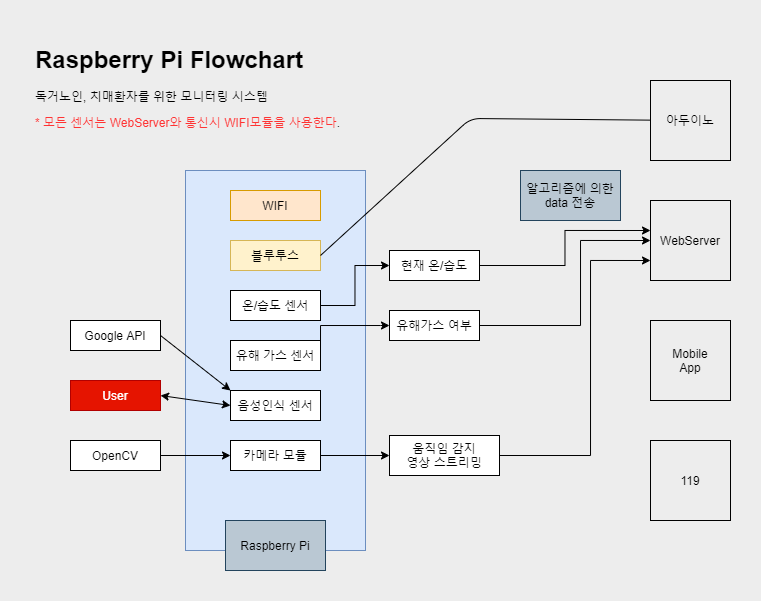

The diagram above was exported from draw.io. Its source (the exported page's mxGraphModel, read from the mxfile embedded in the PNG):
<mxGraphModel dx="1408" dy="754" grid="1" gridSize="10" guides="1" tooltips="1" connect="1" arrows="1" fold="1" page="1" pageScale="1" pageWidth="400" pageHeight="300" background="#EDEDED" math="0" shadow="0">
  <root>
    <mxCell id="0" />
    <mxCell id="1" parent="0" />
    <mxCell id="9gDE5F5-D1TeGCLQh4nk-13" value="" style="rounded=0;whiteSpace=wrap;html=1;fillColor=#dae8fc;strokeColor=#6c8ebf;" parent="1" vertex="1">
      <mxGeometry x="175" y="150" width="180" height="380" as="geometry" />
    </mxCell>
    <mxCell id="9gDE5F5-D1TeGCLQh4nk-10" value="User" style="rounded=0;whiteSpace=wrap;html=1;fillColor=#e51400;strokeColor=#B20000;fontColor=#ffffff;" parent="1" vertex="1">
      <mxGeometry x="60" y="360" width="90" height="30" as="geometry" />
    </mxCell>
    <mxCell id="9gDE5F5-D1TeGCLQh4nk-62" style="edgeStyle=orthogonalEdgeStyle;rounded=0;orthogonalLoop=1;jettySize=auto;html=1;exitX=1;exitY=0.5;exitDx=0;exitDy=0;entryX=0;entryY=0.5;entryDx=0;entryDy=0;" parent="1" source="9gDE5F5-D1TeGCLQh4nk-11" target="9gDE5F5-D1TeGCLQh4nk-17" edge="1">
      <mxGeometry relative="1" as="geometry" />
    </mxCell>
    <mxCell id="9gDE5F5-D1TeGCLQh4nk-11" value="OpenCV" style="rounded=0;whiteSpace=wrap;html=1;" parent="1" vertex="1">
      <mxGeometry x="60" y="420" width="90" height="30" as="geometry" />
    </mxCell>
    <mxCell id="9gDE5F5-D1TeGCLQh4nk-12" value="Google API" style="rounded=0;whiteSpace=wrap;html=1;" parent="1" vertex="1">
      <mxGeometry x="60" y="300" width="90" height="30" as="geometry" />
    </mxCell>
    <mxCell id="9gDE5F5-D1TeGCLQh4nk-35" style="edgeStyle=orthogonalEdgeStyle;rounded=0;orthogonalLoop=1;jettySize=auto;html=1;exitX=1;exitY=0.5;exitDx=0;exitDy=0;entryX=0;entryY=0.5;entryDx=0;entryDy=0;" parent="1" source="9gDE5F5-D1TeGCLQh4nk-14" target="9gDE5F5-D1TeGCLQh4nk-34" edge="1">
      <mxGeometry relative="1" as="geometry" />
    </mxCell>
    <mxCell id="9gDE5F5-D1TeGCLQh4nk-14" value="온/습도 센서" style="rounded=0;whiteSpace=wrap;html=1;" parent="1" vertex="1">
      <mxGeometry x="220" y="270" width="90" height="30" as="geometry" />
    </mxCell>
    <mxCell id="9gDE5F5-D1TeGCLQh4nk-39" style="edgeStyle=orthogonalEdgeStyle;rounded=0;orthogonalLoop=1;jettySize=auto;html=1;exitX=1;exitY=0.5;exitDx=0;exitDy=0;entryX=0;entryY=0.5;entryDx=0;entryDy=0;" parent="1" source="9gDE5F5-D1TeGCLQh4nk-15" target="9gDE5F5-D1TeGCLQh4nk-36" edge="1">
      <mxGeometry relative="1" as="geometry">
        <Array as="points">
          <mxPoint x="370" y="305" />
          <mxPoint x="370" y="305" />
        </Array>
      </mxGeometry>
    </mxCell>
    <mxCell id="9gDE5F5-D1TeGCLQh4nk-15" value="유해 가스 센서" style="rounded=0;whiteSpace=wrap;html=1;" parent="1" vertex="1">
      <mxGeometry x="220" y="320" width="90" height="30" as="geometry" />
    </mxCell>
    <mxCell id="9gDE5F5-D1TeGCLQh4nk-16" value="음성인식 센서" style="rounded=0;whiteSpace=wrap;html=1;" parent="1" vertex="1">
      <mxGeometry x="220" y="370" width="90" height="30" as="geometry" />
    </mxCell>
    <mxCell id="9gDE5F5-D1TeGCLQh4nk-47" style="edgeStyle=orthogonalEdgeStyle;rounded=0;orthogonalLoop=1;jettySize=auto;html=1;exitX=1;exitY=0.5;exitDx=0;exitDy=0;entryX=0;entryY=0.5;entryDx=0;entryDy=0;" parent="1" source="9gDE5F5-D1TeGCLQh4nk-17" target="9gDE5F5-D1TeGCLQh4nk-46" edge="1">
      <mxGeometry relative="1" as="geometry" />
    </mxCell>
    <mxCell id="9gDE5F5-D1TeGCLQh4nk-17" value="카메라 모듈" style="rounded=0;whiteSpace=wrap;html=1;" parent="1" vertex="1">
      <mxGeometry x="220" y="420" width="90" height="30" as="geometry" />
    </mxCell>
    <mxCell id="9gDE5F5-D1TeGCLQh4nk-18" value="WebServer" style="whiteSpace=wrap;html=1;aspect=fixed;fillColor=none;" parent="1" vertex="1">
      <mxGeometry x="640" y="180" width="80" height="80" as="geometry" />
    </mxCell>
    <mxCell id="9gDE5F5-D1TeGCLQh4nk-22" value="" style="endArrow=classic;startArrow=classic;html=1;exitX=1;exitY=0.5;exitDx=0;exitDy=0;entryX=0;entryY=0.5;entryDx=0;entryDy=0;" parent="1" source="9gDE5F5-D1TeGCLQh4nk-10" target="9gDE5F5-D1TeGCLQh4nk-16" edge="1">
      <mxGeometry width="50" height="50" relative="1" as="geometry">
        <mxPoint x="400" y="410" as="sourcePoint" />
        <mxPoint x="450" y="360" as="targetPoint" />
      </mxGeometry>
    </mxCell>
    <mxCell id="9gDE5F5-D1TeGCLQh4nk-29" value="Mobile&lt;br&gt;App" style="whiteSpace=wrap;html=1;aspect=fixed;fillColor=none;" parent="1" vertex="1">
      <mxGeometry x="640" y="300" width="80" height="80" as="geometry" />
    </mxCell>
    <mxCell id="9gDE5F5-D1TeGCLQh4nk-57" style="edgeStyle=orthogonalEdgeStyle;rounded=0;orthogonalLoop=1;jettySize=auto;html=1;exitX=1;exitY=0.5;exitDx=0;exitDy=0;entryX=0;entryY=0.375;entryDx=0;entryDy=0;entryPerimeter=0;" parent="1" source="9gDE5F5-D1TeGCLQh4nk-34" target="9gDE5F5-D1TeGCLQh4nk-18" edge="1">
      <mxGeometry relative="1" as="geometry">
        <mxPoint x="510" y="190" as="targetPoint" />
      </mxGeometry>
    </mxCell>
    <mxCell id="9gDE5F5-D1TeGCLQh4nk-34" value="현재 온/습도" style="rounded=0;whiteSpace=wrap;html=1;" parent="1" vertex="1">
      <mxGeometry x="379" y="230" width="90" height="30" as="geometry" />
    </mxCell>
    <mxCell id="9gDE5F5-D1TeGCLQh4nk-55" style="edgeStyle=orthogonalEdgeStyle;rounded=0;orthogonalLoop=1;jettySize=auto;html=1;exitX=1;exitY=0.5;exitDx=0;exitDy=0;entryX=0;entryY=0.5;entryDx=0;entryDy=0;" parent="1" source="9gDE5F5-D1TeGCLQh4nk-36" target="9gDE5F5-D1TeGCLQh4nk-18" edge="1">
      <mxGeometry relative="1" as="geometry">
        <mxPoint x="580" y="240" as="targetPoint" />
        <Array as="points">
          <mxPoint x="570" y="305" />
          <mxPoint x="570" y="220" />
        </Array>
      </mxGeometry>
    </mxCell>
    <mxCell id="9gDE5F5-D1TeGCLQh4nk-36" value="유해가스 여부" style="rounded=0;whiteSpace=wrap;html=1;" parent="1" vertex="1">
      <mxGeometry x="379" y="290" width="90" height="30" as="geometry" />
    </mxCell>
    <mxCell id="9gDE5F5-D1TeGCLQh4nk-41" value="119" style="whiteSpace=wrap;html=1;aspect=fixed;fillColor=none;" parent="1" vertex="1">
      <mxGeometry x="640" y="420" width="80" height="80" as="geometry" />
    </mxCell>
    <mxCell id="9gDE5F5-D1TeGCLQh4nk-43" value="알고리즘에 의한&lt;br&gt;data 전송" style="text;html=1;strokeColor=#23445d;fillColor=#bac8d3;align=center;verticalAlign=middle;whiteSpace=wrap;rounded=0;" parent="1" vertex="1">
      <mxGeometry x="510" y="150" width="100" height="50" as="geometry" />
    </mxCell>
    <mxCell id="9gDE5F5-D1TeGCLQh4nk-63" style="edgeStyle=orthogonalEdgeStyle;rounded=0;orthogonalLoop=1;jettySize=auto;html=1;exitX=1;exitY=0.5;exitDx=0;exitDy=0;entryX=0;entryY=0.75;entryDx=0;entryDy=0;" parent="1" source="9gDE5F5-D1TeGCLQh4nk-46" target="9gDE5F5-D1TeGCLQh4nk-18" edge="1">
      <mxGeometry relative="1" as="geometry">
        <Array as="points">
          <mxPoint x="580" y="435" />
          <mxPoint x="580" y="240" />
        </Array>
      </mxGeometry>
    </mxCell>
    <mxCell id="9gDE5F5-D1TeGCLQh4nk-46" value="움직임 감지&lt;br&gt;영상 스트리밍" style="rounded=0;whiteSpace=wrap;html=1;" parent="1" vertex="1">
      <mxGeometry x="379" y="415" width="110" height="40" as="geometry" />
    </mxCell>
    <mxCell id="9gDE5F5-D1TeGCLQh4nk-48" value="&lt;h1&gt;Raspberry Pi Flowchart&lt;/h1&gt;&lt;p&gt;독거노인, 치매환자를 위한 모니터링 시스템&lt;/p&gt;&lt;p&gt;&lt;font color=&quot;#ff3333&quot;&gt;* 모든 센서는 WebServer와 통신시 WIFI모듈을 사용한다&lt;/font&gt;.&lt;/p&gt;" style="text;html=1;strokeColor=none;fillColor=none;spacing=5;spacingTop=-20;whiteSpace=wrap;overflow=hidden;rounded=0;" parent="1" vertex="1">
      <mxGeometry x="20" y="20" width="330" height="120" as="geometry" />
    </mxCell>
    <mxCell id="9gDE5F5-D1TeGCLQh4nk-49" value="아두이노" style="whiteSpace=wrap;html=1;aspect=fixed;fillColor=none;" parent="1" vertex="1">
      <mxGeometry x="640" y="60" width="80" height="80" as="geometry" />
    </mxCell>
    <mxCell id="9gDE5F5-D1TeGCLQh4nk-50" value="WIFI" style="rounded=0;whiteSpace=wrap;html=1;fillColor=#ffe6cc;strokeColor=#d79b00;" parent="1" vertex="1">
      <mxGeometry x="220" y="170" width="90" height="30" as="geometry" />
    </mxCell>
    <mxCell id="9gDE5F5-D1TeGCLQh4nk-58" value="블루투스" style="rounded=0;whiteSpace=wrap;html=1;fillColor=#fff2cc;strokeColor=#d6b656;" parent="1" vertex="1">
      <mxGeometry x="220" y="220" width="90" height="30" as="geometry" />
    </mxCell>
    <mxCell id="9gDE5F5-D1TeGCLQh4nk-65" value="" style="endArrow=none;html=1;exitX=1;exitY=0.5;exitDx=0;exitDy=0;" parent="1" source="9gDE5F5-D1TeGCLQh4nk-58" target="9gDE5F5-D1TeGCLQh4nk-49" edge="1">
      <mxGeometry width="50" height="50" relative="1" as="geometry">
        <mxPoint x="409" y="130" as="sourcePoint" />
        <mxPoint x="459" y="80" as="targetPoint" />
        <Array as="points">
          <mxPoint x="460" y="98" />
        </Array>
      </mxGeometry>
    </mxCell>
    <mxCell id="fpLQXwZbgRCMSwP4qM9a-4" value="" style="endArrow=classic;html=1;exitX=1;exitY=0.5;exitDx=0;exitDy=0;entryX=0;entryY=0;entryDx=0;entryDy=0;" edge="1" parent="1" source="9gDE5F5-D1TeGCLQh4nk-12" target="9gDE5F5-D1TeGCLQh4nk-16">
      <mxGeometry width="50" height="50" relative="1" as="geometry">
        <mxPoint x="360" y="320" as="sourcePoint" />
        <mxPoint x="410" y="270" as="targetPoint" />
      </mxGeometry>
    </mxCell>
    <mxCell id="fpLQXwZbgRCMSwP4qM9a-14" value="Raspberry Pi" style="text;html=1;strokeColor=#23445d;fillColor=#bac8d3;align=center;verticalAlign=middle;whiteSpace=wrap;rounded=0;" vertex="1" parent="1">
      <mxGeometry x="215" y="500" width="100" height="50" as="geometry" />
    </mxCell>
  </root>
</mxGraphModel>